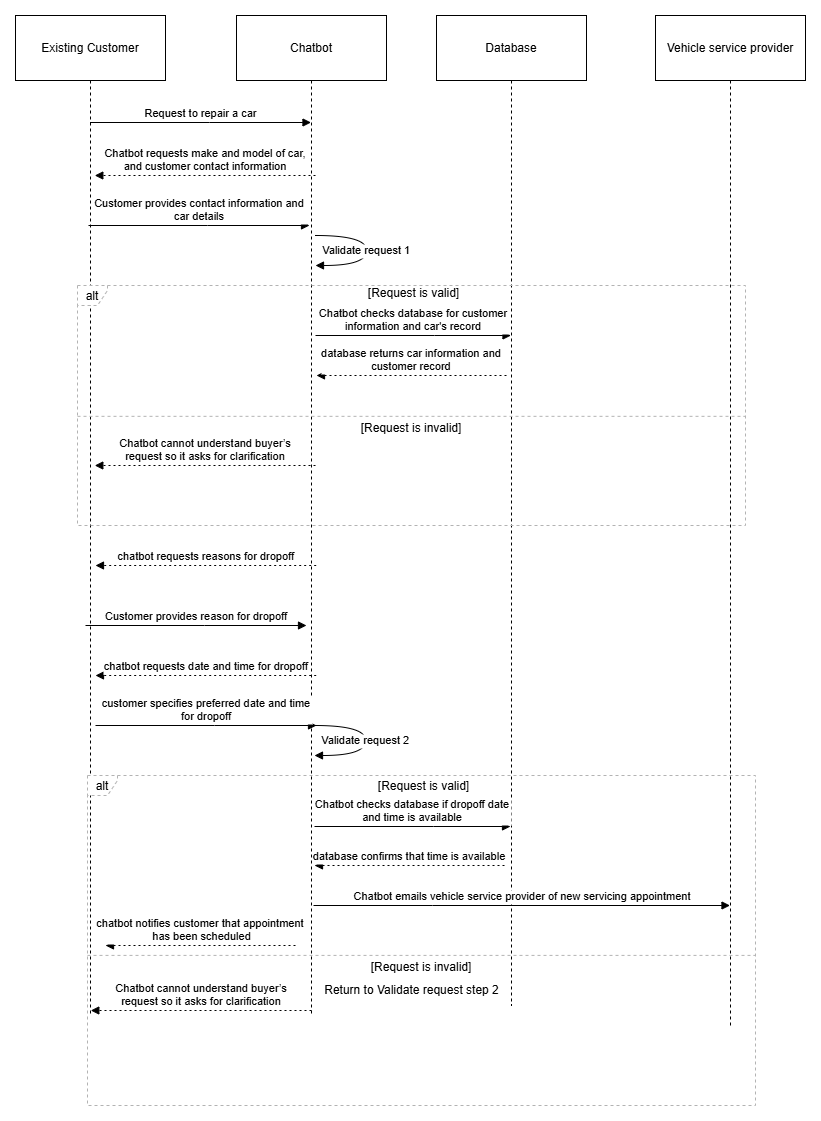

The diagram above was exported from draw.io. Its source (the exported page's mxGraphModel, read from the mxfile embedded in the PNG):
<mxGraphModel dx="1612" dy="735" grid="1" gridSize="10" guides="1" tooltips="1" connect="1" arrows="1" fold="1" page="1" pageScale="1" pageWidth="850" pageHeight="1100" math="0" shadow="0">
  <root>
    <mxCell id="0" />
    <mxCell id="1" parent="0" />
    <mxCell id="-QoNIPetpv618sDViQQu-1" value="Existing Customer" style="shape=umlLifeline;perimeter=lifelinePerimeter;whiteSpace=wrap;container=1;dropTarget=0;collapsible=0;recursiveResize=0;outlineConnect=0;portConstraint=eastwest;newEdgeStyle={&quot;edgeStyle&quot;:&quot;elbowEdgeStyle&quot;,&quot;elbow&quot;:&quot;vertical&quot;,&quot;curved&quot;:0,&quot;rounded&quot;:0};size=65;" vertex="1" parent="1">
      <mxGeometry x="10" y="10" width="150" height="1000" as="geometry" />
    </mxCell>
    <mxCell id="-QoNIPetpv618sDViQQu-2" value="Chatbot" style="shape=umlLifeline;perimeter=lifelinePerimeter;whiteSpace=wrap;container=1;dropTarget=0;collapsible=0;recursiveResize=0;outlineConnect=0;portConstraint=eastwest;newEdgeStyle={&quot;edgeStyle&quot;:&quot;elbowEdgeStyle&quot;,&quot;elbow&quot;:&quot;vertical&quot;,&quot;curved&quot;:0,&quot;rounded&quot;:0};size=65;" vertex="1" parent="1">
      <mxGeometry x="231" y="10" width="150" height="1000" as="geometry" />
    </mxCell>
    <mxCell id="-QoNIPetpv618sDViQQu-3" value="Database" style="shape=umlLifeline;perimeter=lifelinePerimeter;whiteSpace=wrap;container=1;dropTarget=0;collapsible=0;recursiveResize=0;outlineConnect=0;portConstraint=eastwest;newEdgeStyle={&quot;edgeStyle&quot;:&quot;elbowEdgeStyle&quot;,&quot;elbow&quot;:&quot;vertical&quot;,&quot;curved&quot;:0,&quot;rounded&quot;:0};size=65;" vertex="1" parent="1">
      <mxGeometry x="431" y="10" width="150" height="990" as="geometry" />
    </mxCell>
    <mxCell id="-QoNIPetpv618sDViQQu-4" value="alt" style="shape=umlFrame;dashed=1;pointerEvents=0;dropTarget=0;strokeColor=#B3B3B3;height=20;width=30" vertex="1" parent="1">
      <mxGeometry x="72" y="280" width="668" height="240" as="geometry" />
    </mxCell>
    <mxCell id="-QoNIPetpv618sDViQQu-5" value="[Request is valid]" style="text;strokeColor=none;fillColor=none;align=center;verticalAlign=middle;whiteSpace=wrap;" vertex="1" parent="-QoNIPetpv618sDViQQu-4">
      <mxGeometry x="25.17696025596703" width="622.762979683973" height="16" as="geometry" />
    </mxCell>
    <mxCell id="-QoNIPetpv618sDViQQu-6" value="[Request is invalid]" style="shape=line;dashed=1;whiteSpace=wrap;verticalAlign=top;labelPosition=center;verticalLabelPosition=middle;align=center;strokeColor=#B3B3B3;" vertex="1" parent="-QoNIPetpv618sDViQQu-4">
      <mxGeometry y="129.23398230088497" width="668" height="3.2" as="geometry" />
    </mxCell>
    <mxCell id="-QoNIPetpv618sDViQQu-7" value="Request to repair a car" style="verticalAlign=bottom;edgeStyle=elbowEdgeStyle;elbow=vertical;curved=0;rounded=0;endArrow=block;" edge="1" parent="1" source="-QoNIPetpv618sDViQQu-1" target="-QoNIPetpv618sDViQQu-2">
      <mxGeometry x="0.0045" relative="1" as="geometry">
        <Array as="points">
          <mxPoint x="204" y="117" />
        </Array>
        <mxPoint as="offset" />
      </mxGeometry>
    </mxCell>
    <mxCell id="-QoNIPetpv618sDViQQu-8" value="Chatbot cannot understand buyer’s&#10;request so it asks for clarification" style="verticalAlign=bottom;edgeStyle=elbowEdgeStyle;elbow=vertical;curved=0;rounded=0;dashed=1;dashPattern=2 3;endArrow=block;" edge="1" parent="1">
      <mxGeometry relative="1" as="geometry">
        <Array as="points">
          <mxPoint x="211.5" y="460" />
        </Array>
        <mxPoint x="310" y="460.0000000000001" as="sourcePoint" />
        <mxPoint x="89.31034482758605" y="460.0000000000001" as="targetPoint" />
      </mxGeometry>
    </mxCell>
    <mxCell id="-QoNIPetpv618sDViQQu-9" value="Vehicle service provider" style="shape=umlLifeline;perimeter=lifelinePerimeter;whiteSpace=wrap;container=1;dropTarget=0;collapsible=0;recursiveResize=0;outlineConnect=0;portConstraint=eastwest;newEdgeStyle={&quot;edgeStyle&quot;:&quot;elbowEdgeStyle&quot;,&quot;elbow&quot;:&quot;vertical&quot;,&quot;curved&quot;:0,&quot;rounded&quot;:0};size=65;" vertex="1" parent="1">
      <mxGeometry x="650" y="10" width="150" height="1010" as="geometry" />
    </mxCell>
    <mxCell id="-QoNIPetpv618sDViQQu-10" value="Chatbot checks database for customer&#10;information and car's record" style="verticalAlign=bottom;edgeStyle=elbowEdgeStyle;elbow=vertical;curved=0;rounded=0;endArrow=block;" edge="1" parent="1" target="-QoNIPetpv618sDViQQu-3">
      <mxGeometry x="0.0026" relative="1" as="geometry">
        <Array as="points">
          <mxPoint x="429" y="330" />
        </Array>
        <mxPoint x="310" y="330" as="sourcePoint" />
        <mxPoint x="690" y="330" as="targetPoint" />
        <mxPoint as="offset" />
      </mxGeometry>
    </mxCell>
    <mxCell id="-QoNIPetpv618sDViQQu-11" value="Chatbot requests make and model of car,&#10;and customer contact information" style="verticalAlign=bottom;edgeStyle=elbowEdgeStyle;elbow=vertical;curved=0;rounded=0;dashed=1;dashPattern=2 3;endArrow=block;" edge="1" parent="1">
      <mxGeometry relative="1" as="geometry">
        <Array as="points">
          <mxPoint x="211.5" y="170" />
        </Array>
        <mxPoint x="310" y="170.0000000000001" as="sourcePoint" />
        <mxPoint x="89.31034482758605" y="170.0000000000001" as="targetPoint" />
      </mxGeometry>
    </mxCell>
    <mxCell id="-QoNIPetpv618sDViQQu-12" value="Customer provides contact information and&#10;car details" style="verticalAlign=bottom;edgeStyle=elbowEdgeStyle;elbow=vertical;curved=0;rounded=0;endArrow=block;" edge="1" parent="1">
      <mxGeometry x="0.0045" relative="1" as="geometry">
        <Array as="points">
          <mxPoint x="202" y="220" />
        </Array>
        <mxPoint as="offset" />
        <mxPoint x="83" y="220" as="sourcePoint" />
        <mxPoint x="304" y="220" as="targetPoint" />
      </mxGeometry>
    </mxCell>
    <mxCell id="-QoNIPetpv618sDViQQu-13" value="Validate request 1" style="curved=1;endArrow=block;" edge="1" parent="1">
      <mxGeometry relative="1" as="geometry">
        <Array as="points">
          <mxPoint x="361.19000000000005" y="230" />
          <mxPoint x="361.19000000000005" y="260" />
        </Array>
        <mxPoint x="310.0003448275861" y="230" as="sourcePoint" />
        <mxPoint x="310.0003448275861" y="260" as="targetPoint" />
      </mxGeometry>
    </mxCell>
    <mxCell id="-QoNIPetpv618sDViQQu-16" value="chatbot requests reasons for dropoff" style="verticalAlign=bottom;edgeStyle=elbowEdgeStyle;elbow=vertical;curved=0;rounded=0;dashed=1;dashPattern=2 3;endArrow=block;" edge="1" parent="1">
      <mxGeometry relative="1" as="geometry">
        <Array as="points">
          <mxPoint x="212.19" y="560" />
        </Array>
        <mxPoint x="310.69" y="560.0000000000001" as="sourcePoint" />
        <mxPoint x="90.00034482758605" y="560.0000000000001" as="targetPoint" />
      </mxGeometry>
    </mxCell>
    <mxCell id="-QoNIPetpv618sDViQQu-18" value="database returns car information and&#10;customer record" style="verticalAlign=bottom;edgeStyle=elbowEdgeStyle;elbow=vertical;curved=0;rounded=0;dashed=1;dashPattern=2 3;endArrow=block;" edge="1" parent="1">
      <mxGeometry relative="1" as="geometry">
        <Array as="points">
          <mxPoint x="433.19" y="370" />
        </Array>
        <mxPoint x="501" y="370" as="sourcePoint" />
        <mxPoint x="311.00034482758605" y="370.0000000000001" as="targetPoint" />
      </mxGeometry>
    </mxCell>
    <mxCell id="-QoNIPetpv618sDViQQu-19" value="chatbot requests date and time for dropoff" style="verticalAlign=bottom;edgeStyle=elbowEdgeStyle;elbow=vertical;curved=0;rounded=0;dashed=1;dashPattern=2 3;endArrow=block;" edge="1" parent="1">
      <mxGeometry relative="1" as="geometry">
        <Array as="points">
          <mxPoint x="212.19" y="670" />
        </Array>
        <mxPoint x="310.69" y="670.0000000000001" as="sourcePoint" />
        <mxPoint x="90.00034482758605" y="670.0000000000001" as="targetPoint" />
      </mxGeometry>
    </mxCell>
    <mxCell id="-QoNIPetpv618sDViQQu-20" value="Customer provides reason for dropoff" style="verticalAlign=bottom;edgeStyle=elbowEdgeStyle;elbow=vertical;curved=0;rounded=0;endArrow=block;" edge="1" parent="1">
      <mxGeometry x="0.0045" relative="1" as="geometry">
        <Array as="points">
          <mxPoint x="199" y="620" />
        </Array>
        <mxPoint as="offset" />
        <mxPoint x="80" y="620" as="sourcePoint" />
        <mxPoint x="301" y="620" as="targetPoint" />
      </mxGeometry>
    </mxCell>
    <mxCell id="-QoNIPetpv618sDViQQu-21" value="customer specifies preferred date and time&#10;for dropoff" style="verticalAlign=bottom;edgeStyle=elbowEdgeStyle;elbow=vertical;curved=0;rounded=0;endArrow=block;" edge="1" parent="1">
      <mxGeometry x="0.0045" relative="1" as="geometry">
        <Array as="points">
          <mxPoint x="209" y="720" />
        </Array>
        <mxPoint as="offset" />
        <mxPoint x="90" y="720" as="sourcePoint" />
        <mxPoint x="311" y="720" as="targetPoint" />
      </mxGeometry>
    </mxCell>
    <mxCell id="-QoNIPetpv618sDViQQu-23" value="Validate request 2" style="curved=1;endArrow=block;" edge="1" parent="1">
      <mxGeometry relative="1" as="geometry">
        <Array as="points">
          <mxPoint x="360.19000000000005" y="720" />
          <mxPoint x="360.19000000000005" y="750" />
        </Array>
        <mxPoint x="309.0003448275861" y="720" as="sourcePoint" />
        <mxPoint x="309.0003448275861" y="750" as="targetPoint" />
      </mxGeometry>
    </mxCell>
    <mxCell id="-QoNIPetpv618sDViQQu-24" value="alt" style="shape=umlFrame;dashed=1;pointerEvents=0;dropTarget=0;strokeColor=#B3B3B3;height=20;width=30" vertex="1" parent="1">
      <mxGeometry x="82" y="770" width="668" height="330" as="geometry" />
    </mxCell>
    <mxCell id="-QoNIPetpv618sDViQQu-25" value="[Request is valid]" style="text;strokeColor=none;fillColor=none;align=center;verticalAlign=middle;whiteSpace=wrap;" vertex="1" parent="-QoNIPetpv618sDViQQu-24">
      <mxGeometry x="25.17696025596703" width="622.762979683973" height="22" as="geometry" />
    </mxCell>
    <mxCell id="-QoNIPetpv618sDViQQu-26" value="[Request is invalid]" style="shape=line;dashed=1;whiteSpace=wrap;verticalAlign=top;labelPosition=center;verticalLabelPosition=middle;align=center;strokeColor=#B3B3B3;" vertex="1" parent="-QoNIPetpv618sDViQQu-24">
      <mxGeometry y="177.69672566371685" width="668" height="4.4" as="geometry" />
    </mxCell>
    <mxCell id="-QoNIPetpv618sDViQQu-27" value="Chatbot cannot understand buyer’s&#10;request so it asks for clarification" style="verticalAlign=bottom;edgeStyle=elbowEdgeStyle;elbow=vertical;curved=0;rounded=0;dashed=1;dashPattern=2 3;endArrow=block;" edge="1" parent="1">
      <mxGeometry relative="1" as="geometry">
        <Array as="points">
          <mxPoint x="207.5" y="1005" />
        </Array>
        <mxPoint x="306" y="1005.0000000000001" as="sourcePoint" />
        <mxPoint x="85.31034482758605" y="1005.0000000000001" as="targetPoint" />
      </mxGeometry>
    </mxCell>
    <mxCell id="-QoNIPetpv618sDViQQu-28" value="Chatbot checks database if dropoff date&#10;and time is available" style="verticalAlign=bottom;edgeStyle=elbowEdgeStyle;elbow=vertical;curved=0;rounded=0;endArrow=block;" edge="1" parent="1">
      <mxGeometry x="0.0026" relative="1" as="geometry">
        <Array as="points">
          <mxPoint x="428" y="821" />
        </Array>
        <mxPoint x="309" y="821" as="sourcePoint" />
        <mxPoint x="505" y="821" as="targetPoint" />
        <mxPoint as="offset" />
      </mxGeometry>
    </mxCell>
    <mxCell id="-QoNIPetpv618sDViQQu-29" value="database confirms that time is available" style="verticalAlign=bottom;edgeStyle=elbowEdgeStyle;elbow=vertical;curved=0;rounded=0;dashed=1;dashPattern=2 3;endArrow=block;" edge="1" parent="1">
      <mxGeometry relative="1" as="geometry">
        <Array as="points">
          <mxPoint x="431.19" y="860" />
        </Array>
        <mxPoint x="499" y="860" as="sourcePoint" />
        <mxPoint x="309.00034482758605" y="860.0000000000001" as="targetPoint" />
      </mxGeometry>
    </mxCell>
    <mxCell id="GcIDGG7a53UtbXsVpbny-1" value="Return to Validate request step 2" style="text;html=1;align=center;verticalAlign=middle;resizable=0;points=[];autosize=1;strokeColor=none;fillColor=none;" vertex="1" parent="1">
      <mxGeometry x="306" y="970" width="200" height="30" as="geometry" />
    </mxCell>
    <mxCell id="GcIDGG7a53UtbXsVpbny-3" value="chatbot notifies customer that appointment&#10; has been scheduled" style="verticalAlign=bottom;edgeStyle=elbowEdgeStyle;elbow=vertical;curved=0;rounded=0;dashed=1;dashPattern=2 3;endArrow=block;" edge="1" parent="1">
      <mxGeometry relative="1" as="geometry">
        <Array as="points">
          <mxPoint x="222.19" y="940" />
        </Array>
        <mxPoint x="290" y="940" as="sourcePoint" />
        <mxPoint x="100.00034482758605" y="940.0000000000001" as="targetPoint" />
      </mxGeometry>
    </mxCell>
    <mxCell id="GcIDGG7a53UtbXsVpbny-4" value="Chatbot emails vehicle service provider of new servicing appointment" style="verticalAlign=bottom;edgeStyle=elbowEdgeStyle;elbow=vertical;curved=0;rounded=0;endArrow=block;" edge="1" parent="1" target="-QoNIPetpv618sDViQQu-9">
      <mxGeometry x="0.0026" relative="1" as="geometry">
        <Array as="points">
          <mxPoint x="427" y="900" />
        </Array>
        <mxPoint x="308" y="900" as="sourcePoint" />
        <mxPoint x="504" y="900" as="targetPoint" />
        <mxPoint as="offset" />
      </mxGeometry>
    </mxCell>
  </root>
</mxGraphModel>